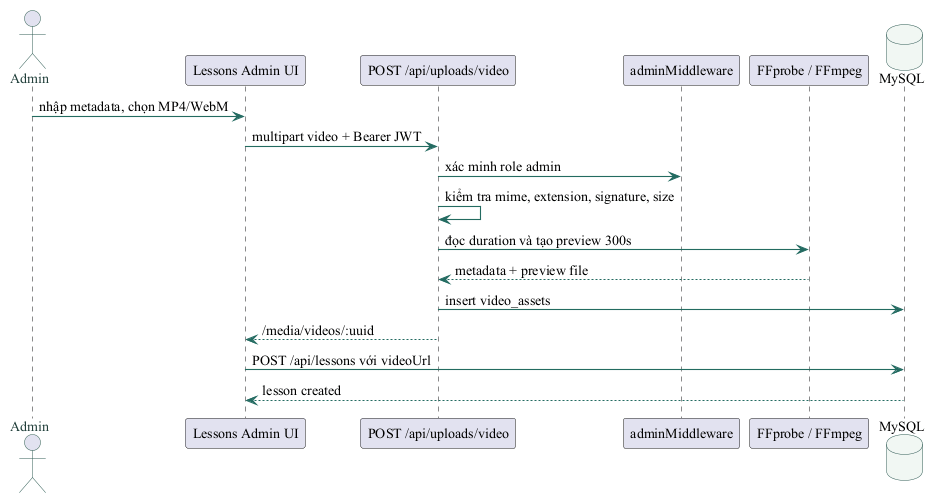

The diagram above was rendered by PlantUML. Its source (embedded in the PNG):
@startuml
skinparam backgroundColor #FFFFFF
skinparam defaultFontName "Times New Roman"
skinparam defaultFontSize 14
skinparam shadowing false
skinparam ArrowColor #236B61
skinparam ArrowThickness 1.1
skinparam BorderColor #315C55
skinparam ActorBorderColor #315C55
skinparam ActorFontColor #203D39
skinparam UsecaseBorderColor #315C55
skinparam UsecaseBackgroundColor #F1F7F3
skinparam ComponentBorderColor #315C55
skinparam ComponentBackgroundColor #F1F7F3
skinparam ClassBorderColor #315C55
skinparam ClassBackgroundColor #F8FAF8
skinparam DatabaseBorderColor #315C55
skinparam DatabaseBackgroundColor #F1F7F3
skinparam linetype ortho
actor Admin
participant "Lessons Admin UI" as UI
participant "POST /api/uploads/video" as Upload
participant "adminMiddleware" as Auth
participant "FFprobe / FFmpeg" as Media
database MySQL as DB
Admin -> UI : nhập metadata, chọn MP4/WebM
UI -> Upload : multipart video + Bearer JWT
Upload -> Auth : xác minh role admin
Upload -> Upload : kiểm tra mime, extension, signature, size
Upload -> Media : đọc duration và tạo preview 300s
Media --> Upload : metadata + preview file
Upload -> DB : insert video_assets
Upload --> UI : /media/videos/:uuid
UI -> DB : POST /api/lessons với videoUrl
DB --> UI : lesson created
@enduml